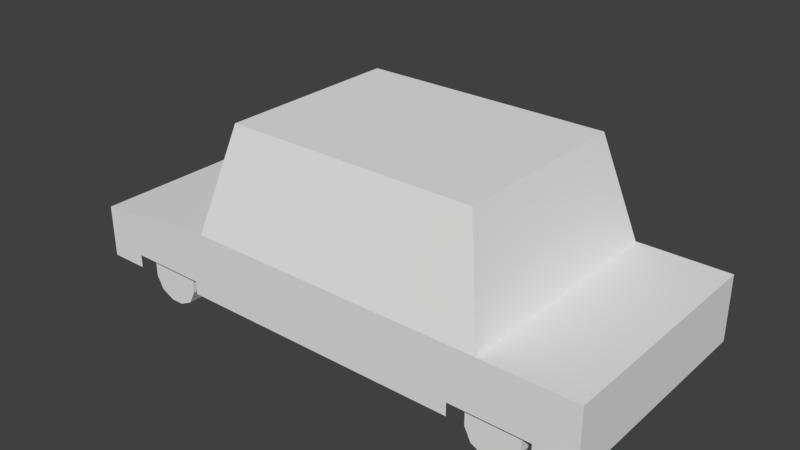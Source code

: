 # Source: HighCarsActive.blend  (saved by Blender 2.79.0; exported with 4.5.12 LTS)
import bpy
from mathutils import Matrix  # noqa: F401  (used for matrix-valued properties, if any)

bpy.ops.wm.read_factory_settings(use_empty=True)
scene = bpy.context.scene
scene.name = 'Scene'

# ---- collections
col_collection_1 = bpy.data.collections.new('Collection 1'); scene.collection.children.link(col_collection_1)

# ---- materials (node trees are filled in below, after node groups)
mat_lookupmaterial = bpy.data.materials.new('LookupMaterial')
mat_lookupmaterial.alpha_threshold = 0.0
mat_lookupmaterial.use_transparent_shadow = False
mat_lookupmaterial.roughness = 0.5
mat_lookupmaterial.line_color = (0.0, 0.0, 0.0, 1.0)
mat_lookupmaterialemissive = bpy.data.materials.new('LookupMaterialEmissive')
mat_lookupmaterialemissive.alpha_threshold = 0.0
mat_lookupmaterialemissive.use_transparent_shadow = False
mat_lookupmaterialemissive.roughness = 0.5
mat_lookupmaterialemissive.line_color = (0.0, 0.0, 0.0, 1.0)

# ---- material node trees

# ---- world
world_world = bpy.data.worlds.new('World'); scene.world = world_world
world_world.color = (0.05088, 0.05088, 0.05088)
world_world.use_sun_shadow = False
world_world.sun_shadow_jitter_overblur = 0.0
world_world.cycles.sampling_method = 'MANUAL'

# ---- meshes
me_highcaractive_black = bpy.data.meshes.new('HighCarActive_Black')
me_highcaractive_black.from_pydata([(-1.6, -0.85, 0.25), (-1.35, -0.85, 0.05), (-1.3, -0.85, 0.15), (-1.3, -0.85, 0.25), (-1.35, -0.85, 0.35), (-1.45, -0.85, 0.4), (-1.55, -0.85, 0.0), (-1.55, -0.85, 0.4), (-1.65, -0.85, 0.35), (-1.7, -0.85, 0.25), (-1.7, -0.85, 0.15), (-1.65, -0.85, 0.05), (-1.45, -0.85, 0.0), (-1.55, -0.85, 0.3), (-1.45, -0.85, 0.3), (-1.4, -0.85, 0.25), (-1.4, -0.85, 0.15), (-1.45, -0.85, 0.1), (-1.55, -0.85, 0.1), (-1.6, -0.85, 0.15), (-1.5, -0.85, 0.2), (-1.35, -0.7, 0.05), (-1.3, -0.7, 0.15), (-1.3, -0.7, 0.25), (-1.35, -0.7, 0.35), (-1.45, -0.7, 0.4), (-1.55, -0.7, 0.0), (-1.55, -0.7, 0.4), (-1.65, -0.7, 0.35), (-1.7, -0.7, 0.25), (-1.7, -0.7, 0.15), (-1.65, -0.7, 0.05), (-1.45, -0.7, 0.0), (-1.6, -0.7, 0.25), (1.9, -0.9, 0.3), (-2.1, -0.9, 0.3), (-2.1, -0.7, 0.3), (-2.1, -0.7, 0.2), (-1.55, -0.7, 0.3), (-1.45, -0.7, 0.3), (-1.4, -0.7, 0.25), (-1.4, -0.7, 0.15), (-1.45, -0.7, 0.1), (-1.55, -0.7, 0.1), (-1.6, -0.7, 0.15), (-1.5, -0.7, 0.2), (1.3, -0.7, 0.2), (1.2, -0.7, 0.15), (1.25, -0.7, 0.1), (1.35, -0.7, 0.1), (1.4, -0.7, 0.15), (1.4, -0.7, 0.25), (1.35, -0.7, 0.3), (1.25, -0.7, 0.3), (1.2, -0.7, 0.25), (1.35, -0.7, 0.0), (1.15, -0.7, 0.05), (1.1, -0.7, 0.15), (1.1, -0.7, 0.25), (1.15, -0.7, 0.35), (1.25, -0.7, 0.4), (1.25, -0.7, 0.0), (1.35, -0.7, 0.4), (1.45, -0.7, 0.35), (1.5, -0.7, 0.25), (1.5, -0.7, 0.15), (1.45, -0.7, 0.05), (1.3, -0.85, 0.2), (1.2, -0.85, 0.15), (1.25, -0.85, 0.1), (1.35, -0.85, 0.1), (1.4, -0.85, 0.15), (1.4, -0.85, 0.25), (1.35, -0.85, 0.3), (1.25, -0.85, 0.3), (1.35, -0.85, 0.0), (1.15, -0.85, 0.05), (1.1, -0.85, 0.15), (1.1, -0.85, 0.25), (1.15, -0.85, 0.35), (1.25, -0.85, 0.4), (1.25, -0.85, 0.0), (1.35, -0.85, 0.4), (1.45, -0.85, 0.35), (1.5, -0.85, 0.25), (1.5, -0.85, 0.15), (1.45, -0.85, 0.05), (1.2, -0.85, 0.25), (-2.1, -0.9, 0.2), (-1.8, -0.9, 0.2), (-1.8, -0.9, 0.3), (-1.2, -0.9, 0.3), (-1.2, -0.9, 0.2), (1.9, -0.9, 0.2), (1.6, -0.9, 0.2), (1.6, -0.9, 0.3), (1.0, -0.9, 0.3), (1.0, -0.9, 0.2), (-2.1, -0.9, 0.6), (-1.1, -0.9, 0.7), (1.9, -0.9, 0.7), (1.2, -0.9, 0.7), (1.0, -0.7, 1.5), (-0.9, -0.7, 1.5), (-0.9, -0.9, 0.7), (-0.7, -0.7, 1.5), (-0.1, -0.9, 0.7), (-0.1, -0.7, 1.5), (0.1, -0.9, 0.7), (0.1, -0.7, 1.5), (1.0, -0.9, 0.7), (0.8, -0.7, 1.5), (-0.9, -0.5, 1.5), (-1.1, -0.7, 0.7), (-0.9, 0.0, 1.5), (-1.1, 1.49e-08, 0.7), (-2.1, -0.7, 0.6), (1.9, -0.7, 0.2), (1.9, -0.7, 0.3), (-2.1, -0.5, 0.3), (-2.1, -0.5, 0.2), (-2.1, -0.3, 0.3), (-2.1, -0.3, 0.2), (-2.1, 5.96e-08, 0.3), (-2.1, 5.96e-08, 0.2), (-2.1, -0.5, 0.6), (-2.1, -0.3, 0.6), (-2.1, 5.96e-08, 0.6), (-0.1, -0.9, 0.3), (-0.1, -0.9, 0.2), (1.9, -0.5, 0.2), (1.9, -0.5, 0.3), (1.9, -0.3, 0.2), (1.9, -0.3, 0.3), (1.9, 0.0, 0.2), (1.9, 0.0, 0.3), (1.9, -0.7, 0.7), (1.9, -0.5, 0.7), (1.9, -0.3, 0.7), (1.9, 0.0, 0.7), (1.2, -0.7, 0.7), (1.0, -0.5, 1.5), (1.2, 1.49e-08, 0.7), (1.0, 0.0, 1.5), (-0.7, 0.0, 1.5), (-0.1, 0.0, 1.5), (0.1, 0.0, 1.5), (0.8, 0.0, 1.5)], [], [(0, 9, 10, 19), (5, 7, 13, 14), (2, 3, 15, 16), (6, 12, 17, 18), (6, 18, 11), (11, 19, 10), (18, 19, 11), (9, 0, 8), (8, 13, 7), (13, 8, 0), (5, 14, 4), (4, 15, 3), (14, 15, 4), (2, 16, 1), (12, 1, 17), (16, 17, 1), (19, 18, 20), (19, 20, 0), (13, 0, 20), (14, 13, 20), (15, 14, 20), (16, 15, 20), (17, 16, 20), (18, 17, 20), (4, 3, 23, 24), (6, 11, 31, 26), (9, 8, 28, 29), (5, 4, 24, 25), (1, 12, 32, 21), (2, 1, 21, 22), (10, 9, 29, 30), (7, 5, 25, 27), (12, 6, 26, 32), (3, 2, 22, 23), (11, 10, 30, 31), (8, 7, 27, 28), (33, 44, 30, 29), (25, 39, 38, 27), (22, 41, 40, 23), (26, 43, 42, 32), (26, 31, 43), (31, 30, 44), (43, 31, 44), (29, 28, 33), (28, 27, 38), (38, 33, 28), (25, 24, 39), (24, 23, 40), (39, 24, 40), (22, 21, 41), (32, 42, 21), (41, 21, 42), (44, 45, 43), (44, 33, 45), (38, 45, 33), (39, 45, 38), (40, 45, 39), (41, 45, 40), (42, 45, 41), (43, 45, 42), (61, 56, 48), (65, 66, 50), (62, 63, 52), (58, 59, 54), (56, 57, 47), (61, 48, 49, 55), (55, 49, 66), (52, 63, 51), (63, 64, 51), (53, 54, 59), (59, 60, 53), (48, 56, 47), (79, 80, 60, 59), (80, 82, 62, 60), (47, 46, 48), (78, 79, 59, 58), (52, 46, 53), (62, 52, 53, 60), (49, 46, 50), (47, 54, 46), (53, 46, 54), (51, 46, 52), (50, 46, 51), (48, 46, 49), (82, 83, 63, 62), (54, 47, 57, 58), (75, 81, 61, 55), (86, 75, 55, 66), (65, 50, 51, 64), (83, 84, 64, 63), (84, 85, 65, 64), (85, 86, 66, 65), (50, 66, 49), (81, 76, 56, 61), (76, 77, 57, 56), (77, 78, 58, 57), (68, 69, 67), (73, 74, 67), (70, 71, 67), (73, 72, 83), (75, 86, 70), (71, 70, 86), (82, 80, 74, 73), (68, 67, 87), (74, 87, 67), (82, 73, 83), (72, 73, 67), (71, 72, 67), (78, 87, 79), (69, 70, 67), (85, 71, 86), (81, 69, 76), (85, 84, 72, 71), (87, 78, 77, 68), (83, 72, 84), (74, 79, 87), (79, 74, 80), (69, 68, 76), (76, 68, 77), (81, 75, 70, 69), (99, 103, 112, 113), (103, 99, 104, 105), (105, 104, 106, 107), (107, 106, 108, 109), (109, 108, 110, 111), (102, 111, 110, 101), (113, 112, 114, 115), (88, 35, 36, 37), (34, 93, 117, 118), (36, 119, 120, 37), (119, 121, 122, 120), (121, 123, 124, 122), (121, 126, 127, 123), (119, 125, 126, 121), (36, 116, 125, 119), (36, 35, 98, 116), (89, 90, 35, 88), (92, 129, 128, 91), (94, 93, 34, 95), (97, 96, 128, 129), (108, 106, 128), (106, 104, 128), (128, 104, 91), (104, 99, 91), (128, 96, 108), (108, 96, 110), (110, 96, 101), (95, 34, 100), (100, 101, 95), (95, 101, 96), (118, 117, 130, 131), (131, 130, 132, 133), (133, 132, 134, 135), (133, 135, 139, 138), (131, 133, 138, 137), (118, 131, 137, 136), (118, 136, 100, 34), (102, 101, 140, 141), (141, 140, 142, 143), (101, 100, 136, 140), (136, 137, 140), (140, 137, 142), (137, 138, 142), (138, 139, 142), (109, 111, 147, 146), (107, 109, 146, 145), (105, 107, 145, 144), (105, 112, 103), (105, 144, 112), (112, 144, 114), (102, 141, 111), (147, 111, 141), (141, 143, 147), (91, 99, 98, 90), (98, 35, 90), (98, 99, 113, 116), (116, 113, 125), (113, 115, 125), (125, 115, 126), (126, 115, 127)])
me_highcaractive_black.polygons.foreach_set('material_index', [0, 0, 0, 0, 0, 0, 0, 0, 0, 0, 0, 0, 0, 0, 0, 0, 0, 0, 0, 0, 0, 0, 0, 0, 0, 0, 0, 0, 0, 0, 0, 0, 0, 0, 0, 0, 0, 0, 0, 0, 0, 0, 0, 0, 0, 0, 0, 0, 0, 0, 0, 0, 0, 0, 0, 0, 0, 0, 0, 0, 0, 0, 0, 0, 0, 0, 0, 0, 0, 0, 0, 0, 0, 0, 0, 0, 0, 0, 0, 0, 0, 0, 0, 0, 0, 0, 0, 0, 0, 0, 0, 0, 0, 0, 0, 0, 0, 0, 0, 0, 0, 0, 0, 0, 0, 0, 0, 0, 0, 0, 0, 0, 0, 0, 0, 0, 0, 0, 0, 0, 0, 0, 0, 0, 0, 0, 0, 0, 0, 0, 0, 0, 0, 0, 1, 0, 0, 0, 0, 0, 0, 0, 0, 0, 0, 0, 0, 0, 0, 0, 0, 0, 0, 0, 0, 1, 0, 0, 0, 0, 0, 0, 0, 0, 0, 0, 0, 0, 0, 0, 0, 0, 0, 0, 0, 0, 0, 0, 0, 0])
_uv = me_highcaractive_black.uv_layers.new(name='UVMap')
_uv.uv.foreach_set('vector', [0.4029, 0.9549, 0.4029, 0.9549, 0.4029, 0.9549, 0.4029, 0.9549, 0.4029, 0.9549, 0.4029, 0.9549, 0.4029, 0.9549, 0.4029, 0.9549, 0.4029, 0.9549, 0.4029, 0.9549, 0.4029, 0.9549, 0.4029, 0.9549, 0.4029, 0.9549, 0.4029, 0.9549, 0.4029, 0.9549, 0.4029, 0.9549, 0.4029, 0.9549, 0.4029, 0.9549, 0.4029, 0.9549, 0.4029, 0.9549, 0.4029, 0.9549, 0.4029, 0.9549, 0.4029, 0.9549, 0.4029, 0.9549, 0.4029, 0.9549, 0.4029, 0.9549, 0.4029, 0.9549, 0.4029, 0.9549, 0.4029, 0.9549, 0.4029, 0.9549, 0.4029, 0.9549, 0.4029, 0.9549, 0.4029, 0.9549, 0.4029, 0.9549, 0.4029, 0.9549, 0.4029, 0.9549, 0.4029, 0.9549, 0.4029, 0.9549, 0.4029, 0.9549, 0.4029, 0.9549, 0.4029, 0.9549, 0.4029, 0.9549, 0.4029, 0.9549, 0.4029, 0.9549, 0.4029, 0.9549, 0.4029, 0.9549, 0.4029, 0.9549, 0.4029, 0.9549, 0.4029, 0.9549, 0.4029, 0.9549, 0.4029, 0.9549, 0.4029, 0.9549, 0.4304, 0.963, 0.4304, 0.963, 0.4304, 0.963, 0.4304, 0.963, 0.4304, 0.963, 0.4304, 0.963, 0.4304, 0.963, 0.4304, 0.963, 0.4304, 0.963, 0.4304, 0.963, 0.4304, 0.963, 0.4304, 0.963, 0.4304, 0.963, 0.4304, 0.963, 0.4304, 0.963, 0.4304, 0.963, 0.4304, 0.963, 0.4304, 0.963, 0.4304, 0.963, 0.4304, 0.963, 0.4304, 0.963, 0.4304, 0.963, 0.4304, 0.963, 0.4304, 0.963, 0.4029, 0.9549, 0.4029, 0.9549, 0.4029, 0.9549, 0.4029, 0.9549, 0.4029, 0.9549, 0.4029, 0.9549, 0.4029, 0.9549, 0.4029, 0.9549, 0.4029, 0.9549, 0.4029, 0.9549, 0.4029, 0.9549, 0.4029, 0.9549, 0.4029, 0.9549, 0.4029, 0.9549, 0.4029, 0.9549, 0.4029, 0.9549, 0.4029, 0.9549, 0.4029, 0.9549, 0.4029, 0.9549, 0.4029, 0.9549, 0.4029, 0.9549, 0.4029, 0.9549, 0.4029, 0.9549, 0.4029, 0.9549, 0.4029, 0.9549, 0.4029, 0.9549, 0.4029, 0.9549, 0.4029, 0.9549, 0.4029, 0.9549, 0.4029, 0.9549, 0.4029, 0.9549, 0.4029, 0.9549, 0.4029, 0.9549, 0.4029, 0.9549, 0.4029, 0.9549, 0.4029, 0.9549, 0.4029, 0.9549, 0.4029, 0.9549, 0.4029, 0.9549, 0.4029, 0.9549, 0.4029, 0.9549, 0.4029, 0.9549, 0.4029, 0.9549, 0.4029, 0.9549, 0.4029, 0.9549, 0.4029, 0.9549, 0.4029, 0.9549, 0.4029, 0.9549, 0.4029, 0.9549, 0.4029, 0.9549, 0.4029, 0.9549, 0.4029, 0.9549, 0.4029, 0.9549, 0.4029, 0.9549, 0.4029, 0.9549, 0.4029, 0.9549, 0.4029, 0.9549, 0.4029, 0.9549, 0.4029, 0.9549, 0.4029, 0.9549, 0.4029, 0.9549, 0.4029, 0.9549, 0.4029, 0.9549, 0.4029, 0.9549, 0.4029, 0.9549, 0.4029, 0.9549, 0.4029, 0.9549, 0.4029, 0.9549, 0.4029, 0.9549, 0.4029, 0.9549, 0.4029, 0.9549, 0.4029, 0.9549, 0.4029, 0.9549, 0.4029, 0.9549, 0.4029, 0.9549, 0.4029, 0.9549, 0.4029, 0.9549, 0.4029, 0.9549, 0.4029, 0.9549, 0.4029, 0.9549, 0.4029, 0.9549, 0.4029, 0.9549, 0.4029, 0.9549, 0.4029, 0.9549, 0.4029, 0.9549, 0.4029, 0.9549, 0.4029, 0.9549, 0.4029, 0.9549, 0.4029, 0.9549, 0.4029, 0.9549, 0.4029, 0.9549, 0.4029, 0.9549, 0.4029, 0.9549, 0.4029, 0.9549, 0.4029, 0.9549, 0.4029, 0.9549, 0.4029, 0.9549, 0.4029, 0.9549, 0.4029, 0.9549, 0.4029, 0.9549, 0.4304, 0.963, 0.4304, 0.963, 0.4304, 0.963, 0.4304, 0.963, 0.4304, 0.963, 0.4304, 0.963, 0.4304, 0.963, 0.4304, 0.963, 0.4304, 0.963, 0.4304, 0.963, 0.4304, 0.963, 0.4304, 0.963, 0.4304, 0.963, 0.4304, 0.963, 0.4304, 0.963, 0.4304, 0.963, 0.4304, 0.963, 0.4304, 0.963, 0.4304, 0.963, 0.4304, 0.963, 0.4304, 0.963, 0.4304, 0.963, 0.4304, 0.963, 0.4304, 0.963, 0.4029, 0.9549, 0.4029, 0.9549, 0.4029, 0.9549, 0.4029, 0.9549, 0.4029, 0.9549, 0.4029, 0.9549, 0.4029, 0.9549, 0.4029, 0.9549, 0.4029, 0.9549, 0.4029, 0.9549, 0.4029, 0.9549, 0.4029, 0.9549, 0.4029, 0.9549, 0.4029, 0.9549, 0.4029, 0.9549, 0.4029, 0.9549, 0.4029, 0.9549, 0.4029, 0.9549, 0.4029, 0.9549, 0.4029, 0.9549, 0.4029, 0.9549, 0.4029, 0.9549, 0.4029, 0.9549, 0.4029, 0.9549, 0.4029, 0.9549, 0.4029, 0.9549, 0.4029, 0.9549, 0.4029, 0.9549, 0.4029, 0.9549, 0.4029, 0.9549, 0.4029, 0.9549, 0.4029, 0.9549, 0.4029, 0.9549, 0.4029, 0.9549, 0.4029, 0.9549, 0.4029, 0.9549, 0.4029, 0.9549, 0.4029, 0.9549, 0.4029, 0.9549, 0.4029, 0.9549, 0.4029, 0.9549, 0.4029, 0.9549, 0.4029, 0.9549, 0.4029, 0.9549, 0.4029, 0.9549, 0.4304, 0.963, 0.4304, 0.963, 0.4304, 0.963, 0.4029, 0.9549, 0.4029, 0.9549, 0.4029, 0.9549, 0.4029, 0.9549, 0.4304, 0.963, 0.4304, 0.963, 0.4304, 0.963, 0.4029, 0.9549, 0.4029, 0.9549, 0.4029, 0.9549, 0.4029, 0.9549, 0.4304, 0.963, 0.4304, 0.963, 0.4304, 0.963, 0.4304, 0.963, 0.4304, 0.963, 0.4304, 0.963, 0.4304, 0.963, 0.4304, 0.963, 0.4304, 0.963, 0.4304, 0.963, 0.4304, 0.963, 0.4304, 0.963, 0.4304, 0.963, 0.4304, 0.963, 0.4304, 0.963, 0.4304, 0.963, 0.4304, 0.963, 0.4304, 0.963, 0.4029, 0.9549, 0.4029, 0.9549, 0.4029, 0.9549, 0.4029, 0.9549, 0.4029, 0.9549, 0.4029, 0.9549, 0.4029, 0.9549, 0.4029, 0.9549, 0.4029, 0.9549, 0.4029, 0.9549, 0.4029, 0.9549, 0.4029, 0.9549, 0.4029, 0.9549, 0.4029, 0.9549, 0.4029, 0.9549, 0.4029, 0.9549, 0.4029, 0.9549, 0.4029, 0.9549, 0.4029, 0.9549, 0.4029, 0.9549, 0.4029, 0.9549, 0.4029, 0.9549, 0.4029, 0.9549, 0.4029, 0.9549, 0.4029, 0.9549, 0.4029, 0.9549, 0.4029, 0.9549, 0.4029, 0.9549, 0.4029, 0.9549, 0.4029, 0.9549, 0.4029, 0.9549, 0.4029, 0.9549, 0.4029, 0.9549, 0.4029, 0.9549, 0.4029, 0.9549, 0.4029, 0.9549, 0.4029, 0.9549, 0.4029, 0.9549, 0.4029, 0.9549, 0.4029, 0.9549, 0.4029, 0.9549, 0.4029, 0.9549, 0.4029, 0.9549, 0.4029, 0.9549, 0.4029, 0.9549, 0.4029, 0.9549, 0.4029, 0.9549, 0.4304, 0.963, 0.4304, 0.963, 0.4304, 0.963, 0.4304, 0.963, 0.4304, 0.963, 0.4304, 0.963, 0.4304, 0.963, 0.4304, 0.963, 0.4304, 0.963, 0.4029, 0.9549, 0.4029, 0.9549, 0.4029, 0.9549, 0.4029, 0.9549, 0.4029, 0.9549, 0.4029, 0.9549, 0.4029, 0.9549, 0.4029, 0.9549, 0.4029, 0.9549, 0.4029, 0.9549, 0.4029, 0.9549, 0.4029, 0.9549, 0.4029, 0.9549, 0.4304, 0.963, 0.4304, 0.963, 0.4304, 0.963, 0.4304, 0.963, 0.4304, 0.963, 0.4304, 0.963, 0.4029, 0.9549, 0.4029, 0.9549, 0.4029, 0.9549, 0.4304, 0.963, 0.4304, 0.963, 0.4304, 0.963, 0.4304, 0.963, 0.4304, 0.963, 0.4304, 0.963, 0.4029, 0.9549, 0.4029, 0.9549, 0.4029, 0.9549, 0.4304, 0.963, 0.4304, 0.963, 0.4304, 0.963, 0.4029, 0.9549, 0.4029, 0.9549, 0.4029, 0.9549, 0.4029, 0.9549, 0.4029, 0.9549, 0.4029, 0.9549, 0.4029, 0.9549, 0.4029, 0.9549, 0.4029, 0.9549, 0.4029, 0.9549, 0.4029, 0.9549, 0.4029, 0.9549, 0.4029, 0.9549, 0.4029, 0.9549, 0.4029, 0.9549, 0.4029, 0.9549, 0.4029, 0.9549, 0.4029, 0.9549, 0.4029, 0.9549, 0.4029, 0.9549, 0.4029, 0.9549, 0.4029, 0.9549, 0.4029, 0.9549, 0.4029, 0.9549, 0.4029, 0.9549, 0.4029, 0.9549, 0.4029, 0.9549, 0.4029, 0.9549, 0.4029, 0.9549, 0.4029, 0.9549, 0.4029, 0.9549, 0.4029, 0.9549, 0.4029, 0.9549, 0.403, 0.9433, 0.403, 0.9433, 0.403, 0.9433, 0.403, 0.9433, 0.403, 0.9433, 0.403, 0.9433, 0.403, 0.9433, 0.403, 0.9433, 0.4029, 0.9549, 0.4029, 0.9549, 0.4029, 0.9549, 0.4029, 0.9549, 0.403, 0.9433, 0.403, 0.9433, 0.403, 0.9433, 0.403, 0.9433, 0.4029, 0.9549, 0.4029, 0.9549, 0.4029, 0.9549, 0.4029, 0.9549, 0.403, 0.9433, 0.403, 0.9433, 0.403, 0.9433, 0.403, 0.9433, 0.4029, 0.9549, 0.4029, 0.9549, 0.4029, 0.9549, 0.4029, 0.9549, 0.4304, 0.963, 0.4304, 0.963, 0.4304, 0.963, 0.4304, 0.963, 0.4304, 0.963, 0.4304, 0.963, 0.4304, 0.963, 0.4304, 0.963, 0.4304, 0.963, 0.4304, 0.963, 0.4304, 0.963, 0.4304, 0.963, 0.4304, 0.963, 0.4304, 0.963, 0.4304, 0.963, 0.4304, 0.963, 0.4304, 0.963, 0.4304, 0.963, 0.4304, 0.963, 0.4304, 0.963, 0.4332, 0.976, 0.4332, 0.976, 0.4332, 0.976, 0.4332, 0.976, 0.4332, 0.976, 0.4332, 0.976, 0.4332, 0.976, 0.4332, 0.976, 0.03826, 0.6842, 0.03826, 0.6842, 0.03826, 0.6842, 0.03826, 0.6842, 0.403, 0.9433, 0.403, 0.9433, 0.403, 0.9433, 0.403, 0.9433, 0.4304, 0.963, 0.4304, 0.963, 0.4304, 0.963, 0.4304, 0.963, 0.4304, 0.963, 0.4304, 0.963, 0.4304, 0.963, 0.4304, 0.963, 0.4304, 0.963, 0.4304, 0.963, 0.4304, 0.963, 0.4304, 0.963, 0.4304, 0.963, 0.4304, 0.963, 0.4304, 0.963, 0.4304, 0.963, 0.403, 0.9433, 0.403, 0.9433, 0.403, 0.9433, 0.403, 0.9433, 0.403, 0.9433, 0.403, 0.9433, 0.403, 0.9433, 0.403, 0.9433, 0.403, 0.9433, 0.403, 0.9433, 0.403, 0.9433, 0.403, 0.9433, 0.403, 0.9433, 0.403, 0.9433, 0.403, 0.9433, 0.403, 0.9433, 0.403, 0.9433, 0.403, 0.9433, 0.403, 0.9433, 0.403, 0.9433, 0.403, 0.9433, 0.403, 0.9433, 0.403, 0.9433, 0.403, 0.9433, 0.403, 0.9433, 0.403, 0.9433, 0.403, 0.9433, 0.403, 0.9433, 0.403, 0.9433, 0.403, 0.9433, 0.4304, 0.963, 0.4304, 0.963, 0.4304, 0.963, 0.4304, 0.963, 0.4304, 0.963, 0.4304, 0.963, 0.4304, 0.963, 0.4304, 0.963, 0.4304, 0.963, 0.4304, 0.963, 0.4304, 0.963, 0.4304, 0.963, 0.4332, 0.976, 0.4332, 0.976, 0.4332, 0.976, 0.4332, 0.976, 0.4332, 0.976, 0.4332, 0.976, 0.4332, 0.976, 0.4332, 0.976, 0.01134, 0.9964, 0.01134, 0.9964, 0.01134, 0.9964, 0.01134, 0.9964, 0.403, 0.9433, 0.403, 0.9433, 0.403, 0.9433, 0.403, 0.9433, 0.403, 0.9433, 0.403, 0.9433, 0.403, 0.9433, 0.403, 0.9433, 0.4029, 0.9549, 0.4029, 0.9549, 0.4029, 0.9549, 0.4029, 0.9549, 0.403, 0.9433, 0.403, 0.9433, 0.403, 0.9433, 0.403, 0.9433, 0.403, 0.9433, 0.403, 0.9433, 0.403, 0.9433, 0.403, 0.9433, 0.403, 0.9433, 0.403, 0.9433, 0.403, 0.9433, 0.403, 0.9433, 0.403, 0.9433, 0.403, 0.9433, 0.403, 0.9433, 0.403, 0.9433, 0.403, 0.9433, 0.403, 0.9433, 0.403, 0.9433, 0.403, 0.9433, 0.403, 0.9433, 0.403, 0.9433, 0.403, 0.9433, 0.403, 0.9433, 0.403, 0.9433, 0.403, 0.9433, 0.403, 0.9433, 0.403, 0.9433, 0.403, 0.9433, 0.403, 0.9433, 0.403, 0.9433, 0.403, 0.9433, 0.403, 0.9433, 0.403, 0.9433, 0.403, 0.9433, 0.403, 0.9433, 0.403, 0.9433, 0.403, 0.9433, 0.403, 0.9433, 0.403, 0.9433, 0.403, 0.9433, 0.403, 0.9433, 0.403, 0.9433, 0.403, 0.9433, 0.403, 0.9433, 0.403, 0.9433, 0.403, 0.9433, 0.403, 0.9433, 0.403, 0.9433, 0.403, 0.9433, 0.403, 0.9433, 0.403, 0.9433, 0.403, 0.9433, 0.403, 0.9433, 0.403, 0.9433, 0.403, 0.9433, 0.403, 0.9433, 0.403, 0.9433, 0.403, 0.9433, 0.403, 0.9433, 0.403, 0.9433, 0.403, 0.9433, 0.403, 0.9433, 0.403, 0.9433, 0.403, 0.9433, 0.403, 0.9433, 0.403, 0.9433, 0.403, 0.9433, 0.403, 0.9433])
me_highcaractive_black.materials.append(mat_lookupmaterial)
me_highcaractive_black.materials.append(mat_lookupmaterialemissive)
me_highcaractive_black.use_remesh_preserve_volume = False
me_highcaractive_black.use_remesh_preserve_attributes = False
me_highcaractive_black.use_mirror_vertex_groups = False
me_highcaractive_black.update()

# ---- objects
ob_highcaractive_black = bpy.data.objects.new('HighCarActive_Black', me_highcaractive_black)

# ---- transforms, parenting, visibility, modifiers, constraints
ob_highcaractive_black.location = (0.0, 0.0, 0.0)
ob_highcaractive_black.lineart.crease_threshold = 0.0
_m = ob_highcaractive_black.modifiers.new('Mirror', 'MIRROR')
_m.use_axis = (False, True, False)

# ---- collection membership
col_collection_1.objects.link(ob_highcaractive_black)

# ---- scene / render settings (as saved in the file)
scene.frame_start = 1; scene.frame_end = 250; scene.frame_set(1)
scene.render.engine = 'BLENDER_EEVEE_NEXT'
scene.render.resolution_percentage = 50
scene.render.dither_intensity = 0.0
scene.cycles.use_denoising = False
scene.cycles.samples = 128
scene.cycles.sampling_pattern = 'TABULATED_SOBOL'
scene.cycles.use_adaptive_sampling = False
scene.cycles.use_light_tree = False
scene.cycles.blur_glossy = 0.0
scene.cycles.sample_clamp_indirect = 0.0
scene.view_settings.view_transform = 'Standard'
bpy.context.view_layer.update()

# ---- added for rendering (the .blend has no active camera and no usable light): camera, sun
cam_auto = bpy.data.cameras.new('AutoCamera')
cam_auto.lens = 50.0
cam_auto.sensor_width = 36.0
cam_auto.clip_end = 1000.0
ob_auto_camera = bpy.data.objects.new('AutoCamera', cam_auto)
scene.collection.objects.link(ob_auto_camera)
ob_auto_camera.location = (4.18909, -5.14691, 4.18127)
ob_auto_camera.rotation_euler = (1.09748, -7.21219e-08, 0.694738)
scene.camera = ob_auto_camera
light_auto_sun = bpy.data.lights.new('AutoSun', 'SUN')
light_auto_sun.energy = 3.0
light_auto_sun.angle = 0.0523599
ob_auto_sun = bpy.data.objects.new('AutoSun', light_auto_sun)
scene.collection.objects.link(ob_auto_sun)
ob_auto_sun.rotation_euler = (0.872665, 0.174533, 0.523599)
bpy.context.view_layer.update()
